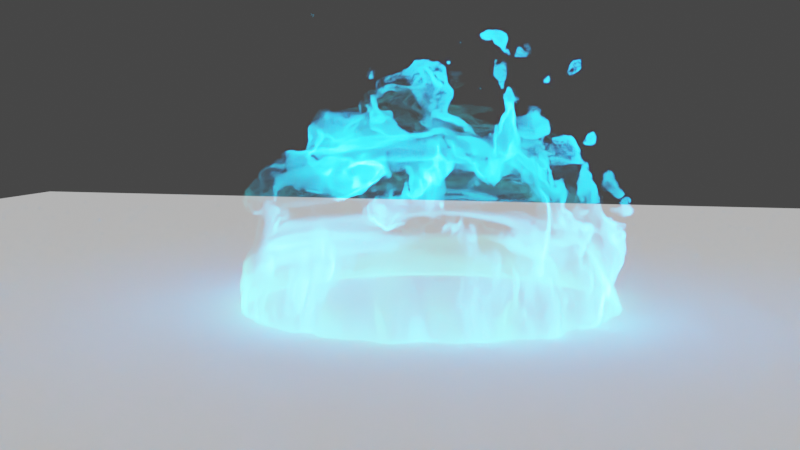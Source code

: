 # Source: ShockWave_energysphere.blend  (saved by Blender 3.0.42; exported with 4.5.12 LTS)
import bpy
from mathutils import Matrix  # noqa: F401  (used for matrix-valued properties, if any)

bpy.ops.wm.read_factory_settings(use_empty=True)
scene = bpy.context.scene
scene.name = 'Scene'

# ---- collections
col_collection = bpy.data.collections.new('Collection'); scene.collection.children.link(col_collection)

# ---- materials (node trees are filled in below, after node groups)
mat_material_001 = bpy.data.materials.new('Material.001')

# ---- material node trees
mat_material_001.use_nodes = True; mat_material_001.node_tree.nodes.clear()
_N = mat_material_001.node_tree.nodes; _L = mat_material_001.node_tree.links
n0 = _N.new('ShaderNodeMath'); n0.name = 'Math'; n0.location = (598, 130)
n0.operation = 'COMPARE'
n0.inputs[1].default_value = 0.78
n0.inputs[2].default_value = 0.01
n1 = _N.new('ShaderNodeValToRGB'); n1.name = 'ColorRamp'; n1.location = (1148, 297)
n1.label = 'Color POS'
while len(n1.color_ramp.elements) > 1: n1.color_ramp.elements.remove(n1.color_ramp.elements[-1])
n1.color_ramp.elements[0].position = 0.3696; n1.color_ramp.elements[0].color = (0.0, 0.0, 0.0, 1.0)
_e = n1.color_ramp.elements.new(1.0); _e.color = (1.0, 1.0, 1.0, 1.0)
n2 = _N.new('ShaderNodeMapRange'); n2.name = 'Map Range'; n2.location = (874, 297)
n2.inputs[1].default_value = -1.0
n2.inputs[3].default_value = 1.0
n2.inputs[4].default_value = 0.0
n3 = _N.new('ShaderNodeSeparateXYZ'); n3.name = 'Separate XYZ.001'; n3.location = (598, 297)
n4 = _N.new('ShaderNodeSeparateXYZ'); n4.name = 'Separate XYZ'; n4.location = (-1260, 297)
n5 = _N.new('ShaderNodeMath'); n5.name = 'Math.002'; n5.location = (-35, -107)
n5.operation = 'GREATER_THAN'
n5.inputs[1].default_value = 0.0
n5.inputs[2].default_value = 0.31
n6 = _N.new('ShaderNodeValToRGB'); n6.name = 'ColorRamp.001'; n6.location = (-985, 297)
n6.color_ramp.interpolation = 'EASE'
while len(n6.color_ramp.elements) > 1: n6.color_ramp.elements.remove(n6.color_ramp.elements[-1])
n6.color_ramp.elements[0].position = 0.0; n6.color_ramp.elements[0].color = (0.1, 0.1, 0.1, 1.0)
_e = n6.color_ramp.elements.new(1.0); _e.color = (1.0, 1.0, 1.0, 1.0)
n7 = _N.new('ShaderNodeTexNoise'); n7.name = 'Noise Texture'; n7.location = (-351, 14)
n7.inputs[2].default_value = 3.0
n7.inputs[3].default_value = 3.0
n8 = _N.new('ShaderNodeOutputMaterial'); n8.name = 'Material Output'; n8.location = (3298, 297)
n9 = _N.new('ShaderNodeVolumePrincipled'); n9.name = 'Principled Volume'; n9.location = (2898, 297)
n9.inputs[0].default_value = (1.0, 1.0, 1.0, 1.0)
n9.inputs[2].default_value = 0.0
n10 = _N.new('ShaderNodeValToRGB'); n10.name = 'ColorRamp.002'; n10.location = (2498, 85)
while len(n10.color_ramp.elements) > 1: n10.color_ramp.elements.remove(n10.color_ramp.elements[-1])
n10.color_ramp.elements[0].position = 0.4022; n10.color_ramp.elements[0].color = (0.0, 0.3033, 1.0, 1.0)
_e = n10.color_ramp.elements.new(1.0); _e.color = (0.0, 1.0, 0.03454, 1.0)
n11 = _N.new('NodeReroute'); n11.name = 'Reroute'; n11.location = (1148, -21)
n11.width = 16
n11.socket_idname = 'NodeSocketFloat'
n12 = _N.new('ShaderNodeMath'); n12.name = 'Math.003'; n12.location = (2224, 297)
n12.inputs[2].default_value = 0.01
n13 = _N.new('ShaderNodeMath'); n13.name = 'Math.006'; n13.location = (2498, 297)
n13.inputs[2].default_value = 0.01
n14 = _N.new('ShaderNodeMath'); n14.name = 'Math.007'; n14.location = (1948, 87)
n14.operation = 'MULTIPLY'
n14.inputs[2].default_value = 0.01
n15 = _N.new('ShaderNodeMath'); n15.name = 'Math.008'; n15.location = (2224, 85)
n15.operation = 'MULTIPLY'
n15.inputs[1].default_value = 735.0
n15.inputs[2].default_value = 0.01
n16 = _N.new('ShaderNodeMath'); n16.name = 'Math.001'; n16.location = (874, 6)
n16.operation = 'MULTIPLY'
n16.inputs[2].default_value = 0.01
n17 = _N.new('NodeReroute'); n17.name = 'Reroute.001'; n17.location = (-1376, 297)
n17.width = 16
n17.socket_idname = 'NodeSocketVector'
n18 = _N.new('ShaderNodeValToRGB'); n18.name = 'ColorRamp.003'; n18.location = (1548, 87)
while len(n18.color_ramp.elements) > 1: n18.color_ramp.elements.remove(n18.color_ramp.elements[-1])
n18.color_ramp.elements[0].position = 0.0; n18.color_ramp.elements[0].color = (1.0, 1.0, 1.0, 1.0)
_e = n18.color_ramp.elements.new(0.4891); _e.color = (0.0, 0.0, 0.0, 1.0)
n19 = _N.new('NodeReroute'); n19.name = 'Reroute.002'; n19.location = (1148, 15)
n19.width = 16
n19.socket_idname = 'NodeSocketFloat'
n20 = _N.new('ShaderNodeMath'); n20.name = 'Math.004'; n20.location = (1548, 297)
n20.operation = 'MULTIPLY'
n20.inputs[2].default_value = 0.01
n21 = _N.new('ShaderNodeMath'); n21.name = 'Math.005'; n21.location = (1948, 297)
n21.label = 'Color Strength'
n21.operation = 'MULTIPLY'
n21.inputs[1].default_value = 297.6
n21.inputs[2].default_value = 0.01
n22 = _N.new('ShaderNodeMapping'); n22.name = 'Mapping'; n22.location = (-1757, 474)
n23 = _N.new('ShaderNodeMix'); n23.name = 'Mix'; n23.location = (49, 297)
n23.data_type = 'RGBA'
n23.blend_type = 'LINEAR_LIGHT'
n24 = _N.new('ShaderNodeVectorMath'); n24.name = 'Vector Math'; n24.location = (324, 297)
n24.operation = 'DISTANCE'
n25 = _N.new('ShaderNodeTexCoord'); n25.name = 'Texture Coordinate'; n25.location = (-2817, 473)
n26 = _N.new('ShaderNodeVectorMath'); n26.name = 'Vector Math.002'; n26.location = (-2598, 208)
n26.operation = 'MULTIPLY'
n26.inputs[1].default_value = (1.0, 1.0, 0.0)
n27 = _N.new('ShaderNodeCombineXYZ'); n27.name = 'Combine XYZ'; n27.location = (-1937, 271)
n28 = _N.new('ShaderNodeCombineXYZ'); n28.name = 'Combine XYZ.002'; n28.location = (-571, 43)
n29 = _N.new('ShaderNodeSeparateXYZ'); n29.name = 'Separate XYZ.002'; n29.location = (-1282, 87)
n30 = _N.new('NodeReroute'); n30.name = 'Reroute.003'; n30.location = (-1093, -217)
n30.width = 16
n30.socket_idname = 'NodeSocketFloat'
n31 = _N.new('ShaderNodeMath'); n31.name = 'Math.011'; n31.location = (-1338, -154)
n31.operation = 'DIVIDE'
n31.inputs[1].default_value = 50.0
n32 = _N.new('ShaderNodeValue'); n32.name = 'Value.001'; n32.location = (-1510, -215)
n32.outputs[0].default_value = 217.0
n33 = _N.new('ShaderNodeVectorMath'); n33.name = 'Vector Math.001'; n33.location = (-2320, 73)
n33.operation = 'DISTANCE'
n34 = _N.new('ShaderNodeMath'); n34.name = 'Math.009'; n34.location = (-2148, 297)
n34.operation = 'MULTIPLY'
n34.inputs[1].default_value = 2.0
n35 = _N.new('ShaderNodeCombineXYZ'); n35.name = 'Combine XYZ.001'; n35.location = (-2320, -222)
n35.inputs[2].default_value = 41.12
n36 = _N.new('ShaderNodeMath'); n36.name = 'Math.010'; n36.location = (-2682, -136)
n36.operation = 'DIVIDE'
n36.inputs[1].default_value = 50.0
n37 = _N.new('ShaderNodeValue'); n37.name = 'Value'; n37.location = (-2898, -188)
n37.hide = True
n37.outputs[0].default_value = 217.0
n38 = _N.new('ShaderNodeMath'); n38.name = 'Math.014'; n38.location = (-814, -164)
_L.new(n17.outputs[0], n23.inputs[6])
_L.new(n9.outputs[0], n8.inputs[1])
_L.new(n24.outputs[1], n0.inputs[0])
_L.new(n0.outputs[0], n16.inputs[0])
_L.new(n23.outputs[2], n24.inputs[0])
_L.new(n7.outputs[1], n23.inputs[7])
_L.new(n17.outputs[0], n29.inputs[0])
_L.new(n17.outputs[0], n4.inputs[0])
_L.new(n4.outputs[2], n5.inputs[0])
_L.new(n5.outputs[0], n16.inputs[1])
_L.new(n12.outputs[0], n13.inputs[0])
_L.new(n20.outputs[0], n21.inputs[0])
_L.new(n19.outputs[0], n20.inputs[1])
_L.new(n19.outputs[0], n12.inputs[0])
_L.new(n21.outputs[0], n12.inputs[1])
_L.new(n1.outputs[0], n20.inputs[0])
_L.new(n23.outputs[2], n3.inputs[0])
_L.new(n2.outputs[0], n1.inputs[0])
_L.new(n3.outputs[2], n2.inputs[0])
_L.new(n4.outputs[2], n6.inputs[0])
_L.new(n6.outputs[0], n23.inputs[0])
_L.new(n11.outputs[0], n10.inputs[0])
_L.new(n10.outputs[0], n9.inputs[7])
_L.new(n7.outputs[0], n11.inputs[0])
_L.new(n11.outputs[0], n18.inputs[0])
_L.new(n13.outputs[0], n9.inputs[6])
_L.new(n18.outputs[0], n14.inputs[0])
_L.new(n14.outputs[0], n15.inputs[0])
_L.new(n15.outputs[0], n13.inputs[1])
_L.new(n19.outputs[0], n14.inputs[1])
_L.new(n25.outputs[3], n22.inputs[0])
_L.new(n16.outputs[0], n19.inputs[0])
_L.new(n22.outputs[0], n17.inputs[0])
_L.new(n27.outputs[0], n22.inputs[2])
_L.new(n25.outputs[3], n26.inputs[0])
_L.new(n33.outputs[1], n34.inputs[0])
_L.new(n26.outputs[0], n33.inputs[0])
_L.new(n34.outputs[0], n27.inputs[2])
_L.new(n36.outputs[0], n33.inputs[1])
_L.new(n37.outputs[0], n36.inputs[0])
_L.new(n32.outputs[0], n31.inputs[0])
_L.new(n28.outputs[0], n7.inputs[0])
_L.new(n29.outputs[2], n38.inputs[0])
_L.new(n29.outputs[1], n28.inputs[1])
_L.new(n31.outputs[0], n30.inputs[0])
_L.new(n38.outputs[0], n28.inputs[2])
_L.new(n30.outputs[0], n38.inputs[1])
_L.new(n29.outputs[0], n28.inputs[0])
n8.is_active_output = True

# ---- world
world_world = bpy.data.worlds.new('World'); scene.world = world_world
world_world.use_nodes = True; world_world.node_tree.nodes.clear()
_N = world_world.node_tree.nodes; _L = world_world.node_tree.links
n0 = _N.new('ShaderNodeOutputWorld'); n0.name = 'World Output'; n0.location = (300, 300)
n1 = _N.new('ShaderNodeBackground'); n1.name = 'Background'; n1.location = (10, 300)
n1.inputs[0].default_value = (0.05088, 0.05088, 0.05088, 1.0)
_L.new(n1.outputs[0], n0.inputs[0])
n0.is_active_output = True
world_world.color = (0.05088, 0.05088, 0.05088)
world_world.use_sun_shadow = False
world_world.sun_shadow_jitter_overblur = 0.0

# ---- cameras
cam_camera_001 = bpy.data.cameras.new('Camera.001')

# ---- meshes
me_cube_001 = bpy.data.meshes.new('Cube.001')
me_cube_001.from_pydata([(-2.106, -2.106, -2.328), (-2.106, -2.106, 2.799), (-2.106, 2.106, -2.328), (-2.106, 2.106, 2.799), (2.106, -2.106, -2.328), (2.106, -2.106, 2.799), (2.106, 2.106, -2.328), (2.106, 2.106, 2.799)], [], [(0, 1, 3, 2), (2, 3, 7, 6), (6, 7, 5, 4), (4, 5, 1, 0), (2, 6, 4, 0), (7, 3, 1, 5)])
_uv = me_cube_001.uv_layers.new(name='UVMap')
_uv.uv.foreach_set('vector', [0.375, 0.0, 0.625, 0.0, 0.625, 0.25, 0.375, 0.25, 0.375, 0.25, 0.625, 0.25, 0.625, 0.5, 0.375, 0.5, 0.375, 0.5, 0.625, 0.5, 0.625, 0.75, 0.375, 0.75, 0.375, 0.75, 0.625, 0.75, 0.625, 1.0, 0.375, 1.0, 0.125, 0.5, 0.375, 0.5, 0.375, 0.75, 0.125, 0.75, 0.625, 0.5, 0.875, 0.5, 0.875, 0.75, 0.625, 0.75])
me_cube_001.materials.append(mat_material_001)
me_cube_001.use_remesh_fix_poles = True
me_cube_001.use_remesh_preserve_attributes = False
me_cube_001.update()
me_plane = bpy.data.meshes.new('Plane')
me_plane.from_pydata([(-12.48, -12.48, 0.0), (12.48, -12.48, 0.0), (-12.48, 12.48, 0.0), (12.48, 12.48, 0.0)], [], [(0, 1, 3, 2)])
_uv = me_plane.uv_layers.new(name='UVMap')
_uv.uv.foreach_set('vector', [0.0, 0.0, 1.0, 0.0, 1.0, 1.0, 0.0, 1.0])
me_plane.use_remesh_fix_poles = True
me_plane.use_remesh_preserve_attributes = False
me_plane.update()

# ---- objects
ob_cube = bpy.data.objects.new('Cube', me_cube_001)
ob_camera = bpy.data.objects.new('Camera', cam_camera_001)
ob_plane = bpy.data.objects.new('Plane', me_plane)

# ---- transforms, parenting, visibility, modifiers, constraints
ob_cube.location = (0.0, 0.0, 0.0)
ob_cube.rotation_euler = (0.0, -0.0, 6.055)
ob_cube.scale = (2.614, 2.614, 2.614)
ob_camera.location = (-2.691, 12.01, 2.276)
ob_camera.rotation_euler = (1.458, -1.719e-07, -2.893)
ob_camera.scale = (1.0, 1.0, 1.0)
ob_plane.location = (0.0, 0.0, 0.0)

# ---- collection membership
col_collection.objects.link(ob_cube)
col_collection.objects.link(ob_camera)
col_collection.objects.link(ob_plane)

# ---- scene / render settings (as saved in the file)
scene.camera = ob_camera
scene.frame_start = 1; scene.frame_end = 250; scene.frame_set(217)
scene.render.engine = 'CYCLES'
scene.render.image_settings.file_format = 'FFMPEG'
scene.render.image_settings.color_mode = 'RGB'
scene.cycles.samples = 10
scene.cycles.sampling_pattern = 'TABULATED_SOBOL'
scene.cycles.use_light_tree = False
scene.view_settings.view_transform = 'Filmic'
bpy.context.view_layer.update()

# ---- added for rendering (the .blend has no usable light): sun
light_auto_sun = bpy.data.lights.new('AutoSun', 'SUN')
light_auto_sun.energy = 3.0
light_auto_sun.angle = 0.0523599
ob_auto_sun = bpy.data.objects.new('AutoSun', light_auto_sun)
scene.collection.objects.link(ob_auto_sun)
ob_auto_sun.rotation_euler = (0.872665, 0.174533, 0.523599)
bpy.context.view_layer.update()
